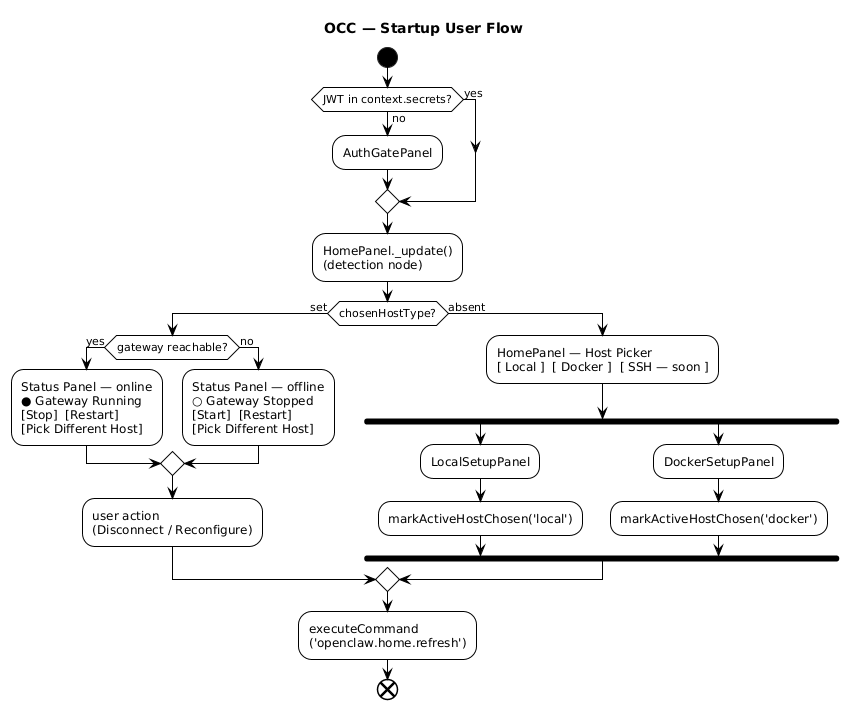

The diagram above was rendered by PlantUML. Its source (embedded in the PNG):
@startuml startup-flow
title OCC — Startup User Flow

skinparam backgroundColor #FFFFFF
skinparam defaultFontName Helvetica
skinparam shadowing false
skinparam activity {
  BackgroundColor #FFFFFF
  BorderColor #000000
  BorderThickness 1
  BarColor #000000
  DiamondBackgroundColor #FFFFFF
  DiamondBorderColor #000000
  DiamondFontColor #000000
  ArrowColor #000000
  ArrowFontColor #000000
  FontColor #000000
  StartColor #000000
  EndColor #000000
}

start

if (JWT in context.secrets?) then (no)
  :AuthGatePanel;
else (yes)
endif

:HomePanel._update()
(detection node);

if (chosenHostType?) then (set)

  if (gateway reachable?) then (yes)
    :Status Panel — online
    ● Gateway Running
    [Stop]  [Restart]
    [Pick Different Host];
  else (no)
    :Status Panel — offline
    ○ Gateway Stopped
    [Start]  [Restart]
    [Pick Different Host];
  endif

  :user action
  (Disconnect / Reconfigure);

else (absent)

  :HomePanel — Host Picker
  [ Local ]  [ Docker ]  [ SSH — soon ];

  fork
    :LocalSetupPanel;
    :markActiveHostChosen('local');
  fork again
    :DockerSetupPanel;
    :markActiveHostChosen('docker');
  end fork

endif

:executeCommand
('openclaw.home.refresh');

end

@enduml